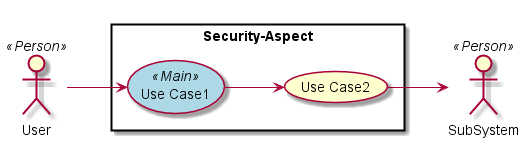

The diagram above was rendered by PlantUML. Its source (embedded in the PNG):
@startuml

left to right direction

skinparam usecase {
  BackgroudnColor #ffffaa
  BackgroundColor<<Main>> #lightblue
}
actor :User: <<Person>>
actor :SubSystem: <<Person>>


rectangle "Security-Aspect" {
UseCase UC1 <<Main>> as "Use Case1"
UseCase UC2  as "Use Case2"


User --> UC1
UC1 --> UC2
UC2 --> SubSystem
}

@enduml